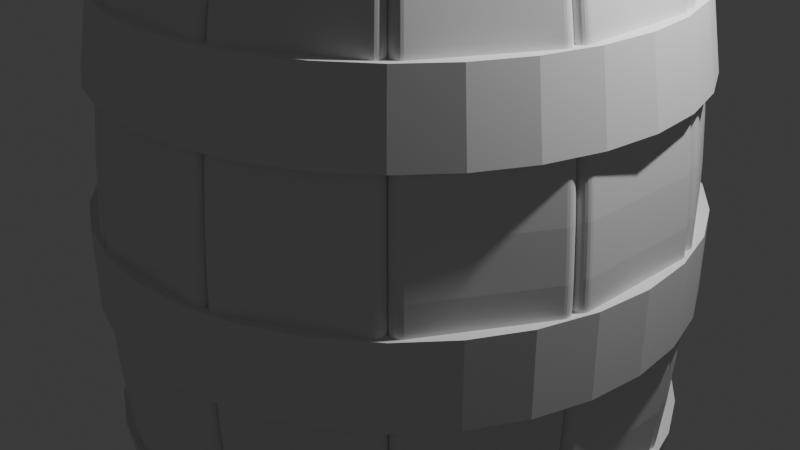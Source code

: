 # Source: tonneau.blend  (saved by Blender 4.5.90; exported with 4.5.12 LTS)
import bpy
from mathutils import Matrix  # noqa: F401  (used for matrix-valued properties, if any)

bpy.ops.wm.read_factory_settings(use_empty=True)
scene = bpy.context.scene
scene.name = 'Scene'

# ---- collections
col_collection = bpy.data.collections.new('Collection'); scene.collection.children.link(col_collection)

# ---- world
world_world = bpy.data.worlds.new('World'); scene.world = world_world
world_world.use_nodes = True; world_world.node_tree.nodes.clear()
_N = world_world.node_tree.nodes; _L = world_world.node_tree.links
n0 = _N.new('ShaderNodeOutputWorld'); n0.name = 'World Output'; n0.location = (200, 100)
n1 = _N.new('ShaderNodeBackground'); n1.name = 'Background'; n1.location = (-200, 100)
n1.inputs[0].default_value = (0.05088, 0.05088, 0.05088, 1.0)
_L.new(n1.outputs[0], n0.inputs[0])
n0.is_active_output = True
world_world.color = (0.05088, 0.05088, 0.05088)
world_world.sun_shadow_jitter_overblur = 0.0

# ---- cameras
cam_camera = bpy.data.cameras.new('Camera')
cam_camera.clip_end = 100.0
cam_camera.ortho_scale = 7.314

# ---- lights
light_light = bpy.data.lights.new('Light', 'POINT')
light_light.energy = 1000.0
light_light.shadow_soft_size = 0.1

# ---- meshes
me_plane = bpy.data.meshes.new('Plane')
me_plane.from_pydata([(2.855, -0.7366, 3.66), (2.855, -0.7366, -3.66), (2.855, 0.7366, 3.66), (2.855, 0.7366, -3.66), (2.855, -0.7366, 3.172), (2.855, -0.7366, 2.684), (2.855, -0.7366, 2.196), (2.855, -0.7366, 1.708), (2.855, -0.7366, 1.22), (2.855, -0.7366, 0.7319), (2.855, -0.7366, 0.244), (2.855, -0.7366, -0.244), (2.855, -0.7366, -0.7319), (2.855, -0.7366, -1.22), (2.855, -0.7366, -1.708), (2.855, -0.7366, -2.196), (2.855, -0.7366, -2.684), (2.855, -0.7366, -3.172), (2.855, 0.7366, -3.172), (2.855, 0.7366, -2.684), (2.855, 0.7366, -2.196), (2.855, 0.7366, -1.708), (2.855, 0.7366, -1.22), (2.855, 0.7366, -0.7319), (2.855, 0.7366, -0.244), (2.855, 0.7366, 0.244), (2.855, 0.7366, 0.7319), (2.855, 0.7366, 1.22), (2.855, 0.7366, 1.708), (2.855, 0.7366, 2.196), (2.855, 0.7366, 2.684), (2.855, 0.7366, 3.172)], [], [(17, 1, 3, 18), (0, 4, 31, 2), (4, 5, 30, 31), (5, 6, 29, 30), (6, 7, 28, 29), (7, 8, 27, 28), (8, 9, 26, 27), (9, 10, 25, 26), (10, 11, 24, 25), (11, 12, 23, 24), (12, 13, 22, 23), (13, 14, 21, 22), (14, 15, 20, 21), (15, 16, 19, 20), (16, 17, 18, 19)])
_uv = me_plane.uv_layers.new(name='UVMap')
_uv.uv.foreach_set('vector', [0.9333, 0.0, 1.0, 0.0, 1.0, 1.0, 0.9333, 1.0, 0.0, 0.0, 0.06667, 0.0, 0.06667, 1.0, 0.0, 1.0, 0.06667, 0.0, 0.1333, 0.0, 0.1333, 1.0, 0.06667, 1.0, 0.1333, 0.0, 0.2, 0.0, 0.2, 1.0, 0.1333, 1.0, 0.2, 0.0, 0.2667, 0.0, 0.2667, 1.0, 0.2, 1.0, 0.2667, 0.0, 0.3333, 0.0, 0.3333, 1.0, 0.2667, 1.0, 0.3333, 0.0, 0.4, 0.0, 0.4, 1.0, 0.3333, 1.0, 0.4, 0.0, 0.4667, 0.0, 0.4667, 1.0, 0.4, 1.0, 0.4667, 0.0, 0.5333, 0.0, 0.5333, 1.0, 0.4667, 1.0, 0.5333, 0.0, 0.6, 0.0, 0.6, 1.0, 0.5333, 1.0, 0.6, 0.0, 0.6667, 0.0, 0.6667, 1.0, 0.6, 1.0, 0.6667, 0.0, 0.7333, 0.0, 0.7333, 1.0, 0.6667, 1.0, 0.7333, 0.0, 0.8, 0.0, 0.8, 1.0, 0.7333, 1.0, 0.8, 0.0, 0.8667, 0.0, 0.8667, 1.0, 0.8, 1.0, 0.8667, 0.0, 0.9333, 0.0, 0.9333, 1.0, 0.8667, 1.0])
me_plane.update()
me_cylinder = bpy.data.meshes.new('Cylinder')
me_cylinder.from_pydata([(-2.225e-08, 2.422, -2.551), (-2.513e-08, 2.554, -1.771), (0.4725, 2.375, -2.551), (0.4983, 2.505, -1.771), (0.9268, 2.237, -2.551), (0.9774, 2.36, -1.771), (1.345, 2.014, -2.551), (1.419, 2.124, -1.771), (1.712, 1.712, -2.551), (1.806, 1.806, -1.771), (2.014, 1.345, -2.551), (2.124, 1.419, -1.771), (2.237, 0.9268, -2.551), (2.36, 0.9774, -1.771), (2.375, 0.4725, -2.551), (2.505, 0.4983, -1.771), (2.422, -7.65e-09, -2.551), (2.554, -5.083e-09, -1.771), (2.375, -0.4725, -2.551), (2.505, -0.4983, -1.771), (2.237, -0.9268, -2.551), (2.36, -0.9774, -1.771), (2.014, -1.345, -2.551), (2.124, -1.419, -1.771), (1.712, -1.712, -2.551), (1.806, -1.806, -1.771), (1.345, -2.014, -2.551), (1.419, -2.124, -1.771), (0.9268, -2.237, -2.551), (0.9774, -2.36, -1.771), (0.4725, -2.375, -2.551), (0.4983, -2.505, -1.771), (-2.225e-08, -2.422, -2.551), (-2.513e-08, -2.554, -1.771), (-0.4725, -2.375, -2.551), (-0.4983, -2.505, -1.771), (-0.9268, -2.237, -2.551), (-0.9774, -2.36, -1.771), (-1.345, -2.014, -2.551), (-1.419, -2.124, -1.771), (-1.712, -1.712, -2.551), (-1.806, -1.806, -1.771), (-2.014, -1.345, -2.551), (-2.124, -1.419, -1.771), (-2.237, -0.9268, -2.551), (-2.36, -0.9774, -1.771), (-2.375, -0.4725, -2.551), (-2.505, -0.4983, -1.771), (-2.422, -7.65e-09, -2.551), (-2.554, -5.083e-09, -1.771), (-2.375, 0.4725, -2.551), (-2.505, 0.4983, -1.771), (-2.237, 0.9268, -2.551), (-2.36, 0.9774, -1.771), (-2.014, 1.345, -2.551), (-2.124, 1.419, -1.771), (-1.712, 1.712, -2.551), (-1.806, 1.806, -1.771), (-1.345, 2.014, -2.551), (-1.419, 2.124, -1.771), (-0.9268, 2.237, -2.551), (-0.9774, 2.36, -1.771), (-0.4725, 2.375, -2.551), (-0.4983, 2.505, -1.771), (4.569e-08, -2.635, -0.4243), (4.569e-08, -2.635, 0.0), (-0.5141, -2.584, -0.4243), (-0.5141, -2.584, 0.0), (-1.008, -2.434, -0.4243), (-1.008, -2.434, 0.0), (-1.464, -2.191, -0.4243), (-1.464, -2.191, 0.0), (-1.863, -1.863, -0.4243), (-1.863, -1.863, 0.0), (-2.191, -1.464, -0.4243), (-2.191, -1.464, 0.0), (-2.434, -1.008, -0.4243), (-2.434, -1.008, 0.0), (-2.584, -0.5141, -0.4243), (-2.584, -0.5141, 0.0), (-2.635, 7.449e-09, -0.4243), (-2.635, 7.449e-09, 0.0), (-2.584, 0.5141, -0.4243), (-2.584, 0.5141, 0.0), (-2.434, 1.008, -0.4243), (-2.434, 1.008, 0.0), (-2.191, 1.464, -0.4243), (-2.191, 1.464, 0.0), (-1.863, 1.863, -0.4243), (-1.863, 1.863, 0.0), (-1.464, 2.191, -0.4243), (-1.464, 2.191, 0.0), (-1.008, 2.434, -0.4243), (-1.008, 2.434, 0.0), (-0.5141, 2.584, -0.4243), (-0.5141, 2.584, 0.0), (4.569e-08, 2.635, -0.4243), (4.569e-08, 2.635, 0.0), (0.5141, 2.584, -0.4243), (0.5141, 2.584, 0.0), (1.008, 2.434, -0.4243), (1.008, 2.434, 0.0), (1.464, 2.191, -0.4243), (1.464, 2.191, 0.0), (1.863, 1.863, -0.4243), (1.863, 1.863, 0.0), (2.191, 1.464, -0.4243), (2.191, 1.464, 0.0), (2.434, 1.008, -0.4243), (2.434, 1.008, 0.0), (2.584, 0.5141, -0.4243), (2.584, 0.5141, 0.0), (2.635, 7.449e-09, -0.4243), (2.635, 7.449e-09, 0.0), (2.584, -0.5141, -0.4243), (2.584, -0.5141, 0.0), (2.434, -1.008, -0.4243), (2.434, -1.008, 0.0), (2.191, -1.464, -0.4243), (2.191, -1.464, 0.0), (1.863, -1.863, -0.4243), (1.863, -1.863, 0.0), (1.464, -2.191, -0.4243), (1.464, -2.191, 0.0), (1.008, -2.434, -0.4243), (1.008, -2.434, 0.0), (0.5141, -2.584, -0.4243), (0.5141, -2.584, 0.0), (-2.225e-08, 2.786, -2.551), (0.5435, 2.732, -2.551), (0.5692, 2.862, -1.771), (-2.377e-08, 2.918, -1.771), (1.066, 2.574, -2.551), (1.117, 2.696, -1.771), (1.548, 2.316, -2.551), (1.621, 2.426, -1.771), (1.97, 1.97, -2.551), (2.063, 2.063, -1.771), (2.316, 1.548, -2.551), (2.426, 1.621, -1.771), (2.574, 1.066, -2.551), (2.696, 1.117, -1.771), (2.732, 0.5435, -2.551), (2.862, 0.5692, -1.771), (2.786, -2.201e-09, -2.551), (2.918, -2.359e-09, -1.771), (2.732, -0.5435, -2.551), (2.862, -0.5692, -1.771), (2.574, -1.066, -2.551), (2.696, -1.117, -1.771), (2.316, -1.548, -2.551), (2.426, -1.621, -1.771), (1.97, -1.97, -2.551), (2.063, -2.063, -1.771), (1.548, -2.316, -2.551), (1.621, -2.426, -1.771), (1.066, -2.574, -2.551), (1.117, -2.696, -1.771), (0.5435, -2.732, -2.551), (0.5692, -2.862, -1.771), (-2.225e-08, -2.786, -2.551), (-2.377e-08, -2.918, -1.771), (-0.5435, -2.732, -2.551), (-0.5692, -2.862, -1.771), (-1.066, -2.574, -2.551), (-1.117, -2.696, -1.771), (-1.548, -2.316, -2.551), (-1.621, -2.426, -1.771), (-1.97, -1.97, -2.551), (-2.063, -2.063, -1.771), (-2.316, -1.548, -2.551), (-2.426, -1.621, -1.771), (-2.574, -1.066, -2.551), (-2.696, -1.117, -1.771), (-2.732, -0.5435, -2.551), (-2.862, -0.5692, -1.771), (-2.786, -2.201e-09, -2.551), (-2.918, -2.359e-09, -1.771), (-2.732, 0.5435, -2.551), (-2.862, 0.5692, -1.771), (-2.574, 1.066, -2.551), (-2.696, 1.117, -1.771), (-2.316, 1.548, -2.551), (-2.426, 1.621, -1.771), (-1.97, 1.97, -2.551), (-2.063, 2.063, -1.771), (-1.548, 2.316, -2.551), (-1.621, 2.426, -1.771), (-1.066, 2.574, -2.551), (-1.117, 2.696, -1.771), (-0.5435, 2.732, -2.551), (-0.5692, 2.862, -1.771), (4.842e-08, -2.999, -0.4243), (-0.5851, -2.941, -0.4243), (-0.5851, -2.941, 0.0), (4.842e-08, -2.999, 0.0), (-1.148, -2.771, -0.4243), (-1.148, -2.771, 0.0), (-1.666, -2.494, -0.4243), (-1.666, -2.494, 0.0), (-2.121, -2.121, -0.4243), (-2.121, -2.121, 0.0), (-2.494, -1.666, -0.4243), (-2.494, -1.666, 0.0), (-2.771, -1.148, -0.4243), (-2.771, -1.148, 0.0), (-2.941, -0.5851, -0.4243), (-2.941, -0.5851, 0.0), (-2.999, 7.449e-09, -0.4243), (-2.999, 7.449e-09, 0.0), (-2.941, 0.5851, -0.4243), (-2.941, 0.5851, 0.0), (-2.771, 1.148, -0.4243), (-2.771, 1.148, 0.0), (-2.494, 1.666, -0.4243), (-2.494, 1.666, 0.0), (-2.121, 2.121, -0.4243), (-2.121, 2.121, 0.0), (-1.666, 2.494, -0.4243), (-1.666, 2.494, 0.0), (-1.148, 2.771, -0.4243), (-1.148, 2.771, 0.0), (-0.5851, 2.941, -0.4243), (-0.5851, 2.941, 0.0), (4.842e-08, 2.999, -0.4243), (4.842e-08, 2.999, 0.0), (0.5851, 2.941, -0.4243), (0.5851, 2.941, 0.0), (1.148, 2.771, -0.4243), (1.148, 2.771, 0.0), (1.666, 2.494, -0.4243), (1.666, 2.494, 0.0), (2.121, 2.121, -0.4243), (2.121, 2.121, 0.0), (2.494, 1.666, -0.4243), (2.494, 1.666, 0.0), (2.771, 1.148, -0.4243), (2.771, 1.148, 0.0), (2.941, 0.5851, -0.4243), (2.941, 0.5851, 0.0), (2.999, 7.449e-09, -0.4243), (2.999, 7.449e-09, 0.0), (2.941, -0.5851, -0.4243), (2.941, -0.5851, 0.0), (2.771, -1.148, -0.4243), (2.771, -1.148, 0.0), (2.494, -1.666, -0.4243), (2.494, -1.666, 0.0), (2.121, -2.121, -0.4243), (2.121, -2.121, 0.0), (1.666, -2.494, -0.4243), (1.666, -2.494, 0.0), (1.148, -2.771, -0.4243), (1.148, -2.771, 0.0), (0.5851, -2.941, -0.4243), (0.5851, -2.941, 0.0)], [], [(128, 131, 130, 129), (129, 130, 133, 132), (132, 133, 135, 134), (134, 135, 137, 136), (136, 137, 139, 138), (138, 139, 141, 140), (140, 141, 143, 142), (142, 143, 145, 144), (144, 145, 147, 146), (146, 147, 149, 148), (148, 149, 151, 150), (150, 151, 153, 152), (152, 153, 155, 154), (154, 155, 157, 156), (156, 157, 159, 158), (158, 159, 161, 160), (160, 161, 163, 162), (162, 163, 165, 164), (164, 165, 167, 166), (166, 167, 169, 168), (168, 169, 171, 170), (170, 171, 173, 172), (172, 173, 175, 174), (174, 175, 177, 176), (176, 177, 179, 178), (178, 179, 181, 180), (180, 181, 183, 182), (182, 183, 185, 184), (184, 185, 187, 186), (186, 187, 189, 188), (63, 61, 60, 62), (188, 189, 191, 190), (190, 191, 131, 128), (1, 63, 62, 0), (192, 195, 194, 193), (193, 194, 197, 196), (196, 197, 199, 198), (198, 199, 201, 200), (200, 201, 203, 202), (202, 203, 205, 204), (204, 205, 207, 206), (206, 207, 209, 208), (208, 209, 211, 210), (210, 211, 213, 212), (212, 213, 215, 214), (214, 215, 217, 216), (216, 217, 219, 218), (218, 219, 221, 220), (220, 221, 223, 222), (222, 223, 225, 224), (224, 225, 227, 226), (226, 227, 229, 228), (228, 229, 231, 230), (230, 231, 233, 232), (232, 233, 235, 234), (234, 235, 237, 236), (236, 237, 239, 238), (238, 239, 241, 240), (240, 241, 243, 242), (242, 243, 245, 244), (244, 245, 247, 246), (246, 247, 249, 248), (248, 249, 251, 250), (250, 251, 253, 252), (127, 125, 124, 126), (252, 253, 255, 254), (254, 255, 195, 192), (65, 127, 126, 64), (2, 0, 128, 129), (1, 3, 130, 131), (4, 2, 129, 132), (3, 5, 133, 130), (6, 4, 132, 134), (5, 7, 135, 133), (8, 6, 134, 136), (7, 9, 137, 135), (10, 8, 136, 138), (9, 11, 139, 137), (12, 10, 138, 140), (11, 13, 141, 139), (14, 12, 140, 142), (13, 15, 143, 141), (16, 14, 142, 144), (15, 17, 145, 143), (18, 16, 144, 146), (17, 19, 147, 145), (20, 18, 146, 148), (19, 21, 149, 147), (22, 20, 148, 150), (21, 23, 151, 149), (24, 22, 150, 152), (23, 25, 153, 151), (26, 24, 152, 154), (25, 27, 155, 153), (28, 26, 154, 156), (27, 29, 157, 155), (30, 28, 156, 158), (29, 31, 159, 157), (32, 30, 158, 160), (31, 33, 161, 159), (34, 32, 160, 162), (33, 35, 163, 161), (36, 34, 162, 164), (35, 37, 165, 163), (38, 36, 164, 166), (37, 39, 167, 165), (40, 38, 166, 168), (39, 41, 169, 167), (42, 40, 168, 170), (41, 43, 171, 169), (44, 42, 170, 172), (43, 45, 173, 171), (46, 44, 172, 174), (45, 47, 175, 173), (48, 46, 174, 176), (47, 49, 177, 175), (50, 48, 176, 178), (49, 51, 179, 177), (52, 50, 178, 180), (51, 53, 181, 179), (54, 52, 180, 182), (53, 55, 183, 181), (56, 54, 182, 184), (55, 57, 185, 183), (58, 56, 184, 186), (57, 59, 187, 185), (60, 58, 186, 188), (59, 61, 189, 187), (62, 60, 188, 190), (61, 63, 191, 189), (0, 62, 190, 128), (63, 1, 131, 191), (66, 64, 192, 193), (65, 67, 194, 195), (68, 66, 193, 196), (67, 69, 197, 194), (70, 68, 196, 198), (69, 71, 199, 197), (72, 70, 198, 200), (71, 73, 201, 199), (74, 72, 200, 202), (73, 75, 203, 201), (76, 74, 202, 204), (75, 77, 205, 203), (78, 76, 204, 206), (77, 79, 207, 205), (80, 78, 206, 208), (79, 81, 209, 207), (82, 80, 208, 210), (81, 83, 211, 209), (84, 82, 210, 212), (83, 85, 213, 211), (86, 84, 212, 214), (85, 87, 215, 213), (88, 86, 214, 216), (87, 89, 217, 215), (90, 88, 216, 218), (89, 91, 219, 217), (92, 90, 218, 220), (91, 93, 221, 219), (94, 92, 220, 222), (93, 95, 223, 221), (96, 94, 222, 224), (95, 97, 225, 223), (98, 96, 224, 226), (97, 99, 227, 225), (100, 98, 226, 228), (99, 101, 229, 227), (102, 100, 228, 230), (101, 103, 231, 229), (104, 102, 230, 232), (103, 105, 233, 231), (106, 104, 232, 234), (105, 107, 235, 233), (108, 106, 234, 236), (107, 109, 237, 235), (110, 108, 236, 238), (109, 111, 239, 237), (112, 110, 238, 240), (111, 113, 241, 239), (114, 112, 240, 242), (113, 115, 243, 241), (116, 114, 242, 244), (115, 117, 245, 243), (118, 116, 244, 246), (117, 119, 247, 245), (120, 118, 246, 248), (119, 121, 249, 247), (122, 120, 248, 250), (121, 123, 251, 249), (124, 122, 250, 252), (123, 125, 253, 251), (126, 124, 252, 254), (125, 127, 255, 253), (64, 126, 254, 192), (127, 65, 195, 255), (125, 123, 122, 124), (123, 121, 120, 122), (121, 119, 118, 120), (119, 117, 116, 118), (117, 115, 114, 116), (115, 113, 112, 114), (113, 111, 110, 112), (111, 109, 108, 110), (109, 107, 106, 108), (107, 105, 104, 106), (105, 103, 102, 104), (103, 101, 100, 102), (101, 99, 98, 100), (99, 97, 96, 98), (97, 95, 94, 96), (95, 93, 92, 94), (93, 91, 90, 92), (91, 89, 88, 90), (89, 87, 86, 88), (87, 85, 84, 86), (85, 83, 82, 84), (83, 81, 80, 82), (81, 79, 78, 80), (79, 77, 76, 78), (77, 75, 74, 76), (75, 73, 72, 74), (73, 71, 70, 72), (71, 69, 68, 70), (69, 67, 66, 68), (67, 65, 64, 66), (61, 59, 58, 60), (59, 57, 56, 58), (57, 55, 54, 56), (55, 53, 52, 54), (53, 51, 50, 52), (51, 49, 48, 50), (49, 47, 46, 48), (47, 45, 44, 46), (45, 43, 42, 44), (43, 41, 40, 42), (41, 39, 38, 40), (39, 37, 36, 38), (37, 35, 34, 36), (35, 33, 32, 34), (33, 31, 30, 32), (31, 29, 28, 30), (29, 27, 26, 28), (27, 25, 24, 26), (25, 23, 22, 24), (23, 21, 20, 22), (21, 19, 18, 20), (19, 17, 16, 18), (17, 15, 14, 16), (15, 13, 12, 14), (13, 11, 10, 12), (11, 9, 8, 10), (9, 7, 6, 8), (7, 5, 4, 6), (5, 3, 2, 4), (3, 1, 0, 2)])
_uv = me_cylinder.uv_layers.new(name='UVMap')
_uv.uv.foreach_set('vector', [1.0, 0.5, 1.0, 1.0, 0.9688, 1.0, 0.9688, 0.5, 0.9688, 0.5, 0.9688, 1.0, 0.9375, 1.0, 0.9375, 0.5, 0.9375, 0.5, 0.9375, 1.0, 0.9062, 1.0, 0.9062, 0.5, 0.9062, 0.5, 0.9062, 1.0, 0.875, 1.0, 0.875, 0.5, 0.875, 0.5, 0.875, 1.0, 0.8438, 1.0, 0.8438, 0.5, 0.8438, 0.5, 0.8438, 1.0, 0.8125, 1.0, 0.8125, 0.5, 0.8125, 0.5, 0.8125, 1.0, 0.7812, 1.0, 0.7812, 0.5, 0.7812, 0.5, 0.7812, 1.0, 0.75, 1.0, 0.75, 0.5, 0.75, 0.5, 0.75, 1.0, 0.7188, 1.0, 0.7188, 0.5, 0.7188, 0.5, 0.7188, 1.0, 0.6875, 1.0, 0.6875, 0.5, 0.6875, 0.5, 0.6875, 1.0, 0.6562, 1.0, 0.6562, 0.5, 0.6562, 0.5, 0.6562, 1.0, 0.625, 1.0, 0.625, 0.5, 0.625, 0.5, 0.625, 1.0, 0.5938, 1.0, 0.5938, 0.5, 0.5938, 0.5, 0.5938, 1.0, 0.5625, 1.0, 0.5625, 0.5, 0.5625, 0.5, 0.5625, 1.0, 0.5312, 1.0, 0.5312, 0.5, 0.5312, 0.5, 0.5312, 1.0, 0.5, 1.0, 0.5, 0.5, 0.5, 0.5, 0.5, 1.0, 0.4688, 1.0, 0.4688, 0.5, 0.4688, 0.5, 0.4688, 1.0, 0.4375, 1.0, 0.4375, 0.5, 0.4375, 0.5, 0.4375, 1.0, 0.4062, 1.0, 0.4062, 0.5, 0.4062, 0.5, 0.4062, 1.0, 0.375, 1.0, 0.375, 0.5, 0.375, 0.5, 0.375, 1.0, 0.3438, 1.0, 0.3438, 0.5, 0.3438, 0.5, 0.3438, 1.0, 0.3125, 1.0, 0.3125, 0.5, 0.3125, 0.5, 0.3125, 1.0, 0.2812, 1.0, 0.2812, 0.5, 0.2812, 0.5, 0.2812, 1.0, 0.25, 1.0, 0.25, 0.5, 0.25, 0.5, 0.25, 1.0, 0.2188, 1.0, 0.2188, 0.5, 0.2188, 0.5, 0.2188, 1.0, 0.1875, 1.0, 0.1875, 0.5, 0.1875, 0.5, 0.1875, 1.0, 0.1562, 1.0, 0.1562, 0.5, 0.1562, 0.5, 0.1562, 1.0, 0.125, 1.0, 0.125, 0.5, 0.125, 0.5, 0.125, 1.0, 0.09375, 1.0, 0.09375, 0.5, 0.09375, 0.5, 0.09375, 1.0, 0.0625, 1.0, 0.0625, 0.5, 0.209, 0.456, 0.1696, 0.4441, 0.6702, 0.4428, 0.7093, 0.4546, 0.0625, 0.5, 0.0625, 1.0, 0.03125, 1.0, 0.03125, 0.5, 0.03125, 0.5, 0.03125, 1.0, 0.0, 1.0, 0.0, 0.5, 0.25, 0.4601, 0.209, 0.456, 0.7093, 0.4546, 0.75, 0.4587, 1.0, 0.5, 1.0, 1.0, 0.9688, 1.0, 0.9688, 0.5, 0.9688, 0.5, 0.9688, 1.0, 0.9375, 1.0, 0.9375, 0.5, 0.9375, 0.5, 0.9375, 1.0, 0.9062, 1.0, 0.9062, 0.5, 0.9062, 0.5, 0.9062, 1.0, 0.875, 1.0, 0.875, 0.5, 0.875, 0.5, 0.875, 1.0, 0.8438, 1.0, 0.8438, 0.5, 0.8438, 0.5, 0.8438, 1.0, 0.8125, 1.0, 0.8125, 0.5, 0.8125, 0.5, 0.8125, 1.0, 0.7812, 1.0, 0.7812, 0.5, 0.7812, 0.5, 0.7812, 1.0, 0.75, 1.0, 0.75, 0.5, 0.75, 0.5, 0.75, 1.0, 0.7188, 1.0, 0.7188, 0.5, 0.7188, 0.5, 0.7188, 1.0, 0.6875, 1.0, 0.6875, 0.5, 0.6875, 0.5, 0.6875, 1.0, 0.6562, 1.0, 0.6562, 0.5, 0.6562, 0.5, 0.6562, 1.0, 0.625, 1.0, 0.625, 0.5, 0.625, 0.5, 0.625, 1.0, 0.5938, 1.0, 0.5938, 0.5, 0.5938, 0.5, 0.5938, 1.0, 0.5625, 1.0, 0.5625, 0.5, 0.5625, 0.5, 0.5625, 1.0, 0.5312, 1.0, 0.5312, 0.5, 0.5312, 0.5, 0.5312, 1.0, 0.5, 1.0, 0.5, 0.5, 0.5, 0.5, 0.5, 1.0, 0.4688, 1.0, 0.4688, 0.5, 0.4688, 0.5, 0.4688, 1.0, 0.4375, 1.0, 0.4375, 0.5, 0.4375, 0.5, 0.4375, 1.0, 0.4062, 1.0, 0.4062, 0.5, 0.4062, 0.5, 0.4062, 1.0, 0.375, 1.0, 0.375, 0.5, 0.375, 0.5, 0.375, 1.0, 0.3438, 1.0, 0.3438, 0.5, 0.3438, 0.5, 0.3438, 1.0, 0.3125, 1.0, 0.3125, 0.5, 0.3125, 0.5, 0.3125, 1.0, 0.2812, 1.0, 0.2812, 0.5, 0.2812, 0.5, 0.2812, 1.0, 0.25, 1.0, 0.25, 0.5, 0.25, 0.5, 0.25, 1.0, 0.2188, 1.0, 0.2188, 0.5, 0.2188, 0.5, 0.2188, 1.0, 0.1875, 1.0, 0.1875, 0.5, 0.1875, 0.5, 0.1875, 1.0, 0.1562, 1.0, 0.1562, 0.5, 0.1562, 0.5, 0.1562, 1.0, 0.125, 1.0, 0.125, 0.5, 0.125, 0.5, 0.125, 1.0, 0.09375, 1.0, 0.09375, 0.5, 0.09375, 0.5, 0.09375, 1.0, 0.0625, 1.0, 0.0625, 0.5, 0.2089, 0.4568, 0.1693, 0.4448, 0.6693, 0.4448, 0.7089, 0.4568, 0.0625, 0.5, 0.0625, 1.0, 0.03125, 1.0, 0.03125, 0.5, 0.03125, 0.5, 0.03125, 1.0, 0.0, 1.0, 0.0, 0.5, 0.25, 0.4609, 0.2089, 0.4568, 0.7089, 0.4568, 0.75, 0.4609, 0.7907, 0.4546, 0.75, 0.4587, 0.75, 0.49, 0.7968, 0.4854, 0.25, 0.4601, 0.291, 0.456, 0.2968, 0.4854, 0.25, 0.49, 0.8298, 0.4428, 0.7907, 0.4546, 0.7968, 0.4854, 0.8418, 0.4717, 0.291, 0.456, 0.3304, 0.4441, 0.3418, 0.4717, 0.2968, 0.4854, 0.8659, 0.4235, 0.8298, 0.4428, 0.8418, 0.4717, 0.8833, 0.4496, 0.3304, 0.4441, 0.3667, 0.4247, 0.3833, 0.4496, 0.3418, 0.4717, 0.8975, 0.3975, 0.8659, 0.4235, 0.8833, 0.4496, 0.9197, 0.4197, 0.3667, 0.4247, 0.3985, 0.3985, 0.4197, 0.4197, 0.3833, 0.4496, 0.9235, 0.3659, 0.8975, 0.3975, 0.9197, 0.4197, 0.9496, 0.3833, 0.3985, 0.3985, 0.4247, 0.3667, 0.4496, 0.3833, 0.4197, 0.4197, 0.9428, 0.3298, 0.9235, 0.3659, 0.9496, 0.3833, 0.9717, 0.3418, 0.4247, 0.3667, 0.4441, 0.3304, 0.4717, 0.3418, 0.4496, 0.3833, 0.9546, 0.2907, 0.9428, 0.3298, 0.9717, 0.3418, 0.9854, 0.2968, 0.4441, 0.3304, 0.456, 0.291, 0.4854, 0.2968, 0.4717, 0.3418, 0.9586, 0.25, 0.9546, 0.2907, 0.9854, 0.2968, 0.99, 0.25, 0.456, 0.291, 0.4601, 0.25, 0.49, 0.25, 0.4854, 0.2968, 0.9546, 0.2093, 0.9586, 0.25, 0.99, 0.25, 0.9854, 0.2032, 0.4601, 0.25, 0.456, 0.209, 0.4854, 0.2032, 0.49, 0.25, 0.9428, 0.1702, 0.9546, 0.2093, 0.9854, 0.2032, 0.9717, 0.1582, 0.456, 0.209, 0.4441, 0.1696, 0.4717, 0.1582, 0.4854, 0.2032, 0.9235, 0.1341, 0.9428, 0.1702, 0.9717, 0.1582, 0.9496, 0.1167, 0.4441, 0.1696, 0.4247, 0.1333, 0.4496, 0.1167, 0.4717, 0.1582, 0.8975, 0.1025, 0.9235, 0.1341, 0.9496, 0.1167, 0.9197, 0.08029, 0.4247, 0.1333, 0.3985, 0.1015, 0.4197, 0.08029, 0.4496, 0.1167, 0.8659, 0.07651, 0.8975, 0.1025, 0.9197, 0.08029, 0.8833, 0.05045, 0.3985, 0.1015, 0.3667, 0.07533, 0.3833, 0.05045, 0.4197, 0.08029, 0.8298, 0.05723, 0.8659, 0.07651, 0.8833, 0.05045, 0.8418, 0.02827, 0.3667, 0.07533, 0.3304, 0.05592, 0.3418, 0.02827, 0.3833, 0.05045, 0.7907, 0.04536, 0.8298, 0.05723, 0.8418, 0.02827, 0.7968, 0.01461, 0.3304, 0.05592, 0.291, 0.04397, 0.2968, 0.01461, 0.3418, 0.02827, 0.75, 0.04135, 0.7907, 0.04536, 0.7968, 0.01461, 0.75, 0.01, 0.291, 0.04397, 0.25, 0.03993, 0.25, 0.01, 0.2968, 0.01461, 0.7093, 0.04536, 0.75, 0.04135, 0.75, 0.01, 0.7032, 0.01461, 0.25, 0.03993, 0.209, 0.04397, 0.2032, 0.01461, 0.25, 0.01, 0.6702, 0.05723, 0.7093, 0.04536, 0.7032, 0.01461, 0.6582, 0.02827, 0.209, 0.04397, 0.1696, 0.05592, 0.1582, 0.02827, 0.2032, 0.01461, 0.6341, 0.07651, 0.6702, 0.05723, 0.6582, 0.02827, 0.6167, 0.05045, 0.1696, 0.05592, 0.1333, 0.07533, 0.1167, 0.05045, 0.1582, 0.02827, 0.6025, 0.1025, 0.6341, 0.07651, 0.6167, 0.05045, 0.5803, 0.08029, 0.1333, 0.07533, 0.1015, 0.1015, 0.08029, 0.08029, 0.1167, 0.05045, 0.5765, 0.1341, 0.6025, 0.1025, 0.5803, 0.08029, 0.5504, 0.1167, 0.1015, 0.1015, 0.07533, 0.1333, 0.05045, 0.1167, 0.08029, 0.08029, 0.5572, 0.1702, 0.5765, 0.1341, 0.5504, 0.1167, 0.5283, 0.1582, 0.07533, 0.1333, 0.05592, 0.1696, 0.02827, 0.1582, 0.05045, 0.1167, 0.5454, 0.2093, 0.5572, 0.1702, 0.5283, 0.1582, 0.5146, 0.2032, 0.05592, 0.1696, 0.04397, 0.209, 0.01461, 0.2032, 0.02827, 0.1582, 0.5414, 0.25, 0.5454, 0.2093, 0.5146, 0.2032, 0.51, 0.25, 0.04397, 0.209, 0.03993, 0.25, 0.01, 0.25, 0.01461, 0.2032, 0.5454, 0.2907, 0.5414, 0.25, 0.51, 0.25, 0.5146, 0.2968, 0.03993, 0.25, 0.04397, 0.291, 0.01461, 0.2968, 0.01, 0.25, 0.5572, 0.3298, 0.5454, 0.2907, 0.5146, 0.2968, 0.5283, 0.3418, 0.04397, 0.291, 0.05592, 0.3304, 0.02827, 0.3418, 0.01461, 0.2968, 0.5765, 0.3659, 0.5572, 0.3298, 0.5283, 0.3418, 0.5504, 0.3833, 0.05592, 0.3304, 0.07533, 0.3667, 0.05045, 0.3833, 0.02827, 0.3418, 0.6025, 0.3975, 0.5765, 0.3659, 0.5504, 0.3833, 0.5803, 0.4197, 0.07533, 0.3667, 0.1015, 0.3985, 0.08029, 0.4197, 0.05045, 0.3833, 0.6341, 0.4235, 0.6025, 0.3975, 0.5803, 0.4197, 0.6167, 0.4496, 0.1015, 0.3985, 0.1333, 0.4247, 0.1167, 0.4496, 0.08029, 0.4197, 0.6702, 0.4428, 0.6341, 0.4235, 0.6167, 0.4496, 0.6582, 0.4717, 0.1333, 0.4247, 0.1696, 0.4441, 0.1582, 0.4717, 0.1167, 0.4496, 0.7093, 0.4546, 0.6702, 0.4428, 0.6582, 0.4717, 0.7032, 0.4854, 0.1696, 0.4441, 0.209, 0.456, 0.2032, 0.4854, 0.1582, 0.4717, 0.75, 0.4587, 0.7093, 0.4546, 0.7032, 0.4854, 0.75, 0.49, 0.209, 0.456, 0.25, 0.4601, 0.25, 0.49, 0.2032, 0.4854, 0.7911, 0.4568, 0.75, 0.4609, 0.75, 0.49, 0.7968, 0.4854, 0.25, 0.4609, 0.2911, 0.4568, 0.2968, 0.4854, 0.25, 0.49, 0.8307, 0.4448, 0.7911, 0.4568, 0.7968, 0.4854, 0.8418, 0.4717, 0.2911, 0.4568, 0.3307, 0.4448, 0.3418, 0.4717, 0.2968, 0.4854, 0.8672, 0.4253, 0.8307, 0.4448, 0.8418, 0.4717, 0.8833, 0.4496, 0.3307, 0.4448, 0.3672, 0.4253, 0.3833, 0.4496, 0.3418, 0.4717, 0.8991, 0.3991, 0.8672, 0.4253, 0.8833, 0.4496, 0.9197, 0.4197, 0.3672, 0.4253, 0.3991, 0.3991, 0.4197, 0.4197, 0.3833, 0.4496, 0.9253, 0.3672, 0.8991, 0.3991, 0.9197, 0.4197, 0.9496, 0.3833, 0.3991, 0.3991, 0.4253, 0.3672, 0.4496, 0.3833, 0.4197, 0.4197, 0.9448, 0.3307, 0.9253, 0.3672, 0.9496, 0.3833, 0.9717, 0.3418, 0.4253, 0.3672, 0.4448, 0.3307, 0.4717, 0.3418, 0.4496, 0.3833, 0.9568, 0.2911, 0.9448, 0.3307, 0.9717, 0.3418, 0.9854, 0.2968, 0.4448, 0.3307, 0.4568, 0.2911, 0.4854, 0.2968, 0.4717, 0.3418, 0.9609, 0.25, 0.9568, 0.2911, 0.9854, 0.2968, 0.99, 0.25, 0.4568, 0.2911, 0.4609, 0.25, 0.49, 0.25, 0.4854, 0.2968, 0.9568, 0.2089, 0.9609, 0.25, 0.99, 0.25, 0.9854, 0.2032, 0.4609, 0.25, 0.4568, 0.2089, 0.4854, 0.2032, 0.49, 0.25, 0.9448, 0.1693, 0.9568, 0.2089, 0.9854, 0.2032, 0.9717, 0.1582, 0.4568, 0.2089, 0.4448, 0.1693, 0.4717, 0.1582, 0.4854, 0.2032, 0.9253, 0.1328, 0.9448, 0.1693, 0.9717, 0.1582, 0.9496, 0.1167, 0.4448, 0.1693, 0.4253, 0.1328, 0.4496, 0.1167, 0.4717, 0.1582, 0.8991, 0.1009, 0.9253, 0.1328, 0.9496, 0.1167, 0.9197, 0.08029, 0.4253, 0.1328, 0.3991, 0.1009, 0.4197, 0.08029, 0.4496, 0.1167, 0.8672, 0.07466, 0.8991, 0.1009, 0.9197, 0.08029, 0.8833, 0.05045, 0.3991, 0.1009, 0.3672, 0.07466, 0.3833, 0.05045, 0.4197, 0.08029, 0.8307, 0.05517, 0.8672, 0.07466, 0.8833, 0.05045, 0.8418, 0.02827, 0.3672, 0.07466, 0.3307, 0.05517, 0.3418, 0.02827, 0.3833, 0.05045, 0.7911, 0.04317, 0.8307, 0.05517, 0.8418, 0.02827, 0.7968, 0.01461, 0.3307, 0.05517, 0.2911, 0.04317, 0.2968, 0.01461, 0.3418, 0.02827, 0.75, 0.03912, 0.7911, 0.04317, 0.7968, 0.01461, 0.75, 0.01, 0.2911, 0.04317, 0.25, 0.03912, 0.25, 0.01, 0.2968, 0.01461, 0.7089, 0.04317, 0.75, 0.03912, 0.75, 0.01, 0.7032, 0.01461, 0.25, 0.03912, 0.2089, 0.04317, 0.2032, 0.01461, 0.25, 0.01, 0.6693, 0.05517, 0.7089, 0.04317, 0.7032, 0.01461, 0.6582, 0.02827, 0.2089, 0.04317, 0.1693, 0.05517, 0.1582, 0.02827, 0.2032, 0.01461, 0.6328, 0.07466, 0.6693, 0.05517, 0.6582, 0.02827, 0.6167, 0.05045, 0.1693, 0.05517, 0.1328, 0.07466, 0.1167, 0.05045, 0.1582, 0.02827, 0.6009, 0.1009, 0.6328, 0.07466, 0.6167, 0.05045, 0.5803, 0.08029, 0.1328, 0.07466, 0.1009, 0.1009, 0.08029, 0.08029, 0.1167, 0.05045, 0.5747, 0.1328, 0.6009, 0.1009, 0.5803, 0.08029, 0.5504, 0.1167, 0.1009, 0.1009, 0.07466, 0.1328, 0.05045, 0.1167, 0.08029, 0.08029, 0.5552, 0.1693, 0.5747, 0.1328, 0.5504, 0.1167, 0.5283, 0.1582, 0.07466, 0.1328, 0.05517, 0.1693, 0.02827, 0.1582, 0.05045, 0.1167, 0.5432, 0.2089, 0.5552, 0.1693, 0.5283, 0.1582, 0.5146, 0.2032, 0.05517, 0.1693, 0.04317, 0.2089, 0.01461, 0.2032, 0.02827, 0.1582, 0.5391, 0.25, 0.5432, 0.2089, 0.5146, 0.2032, 0.51, 0.25, 0.04317, 0.2089, 0.03912, 0.25, 0.01, 0.25, 0.01461, 0.2032, 0.5432, 0.2911, 0.5391, 0.25, 0.51, 0.25, 0.5146, 0.2968, 0.03912, 0.25, 0.04317, 0.2911, 0.01461, 0.2968, 0.01, 0.25, 0.5552, 0.3307, 0.5432, 0.2911, 0.5146, 0.2968, 0.5283, 0.3418, 0.04317, 0.2911, 0.05517, 0.3307, 0.02827, 0.3418, 0.01461, 0.2968, 0.5747, 0.3672, 0.5552, 0.3307, 0.5283, 0.3418, 0.5504, 0.3833, 0.05517, 0.3307, 0.07466, 0.3672, 0.05045, 0.3833, 0.02827, 0.3418, 0.6009, 0.3991, 0.5747, 0.3672, 0.5504, 0.3833, 0.5803, 0.4197, 0.07466, 0.3672, 0.1009, 0.3991, 0.08029, 0.4197, 0.05045, 0.3833, 0.6328, 0.4253, 0.6009, 0.3991, 0.5803, 0.4197, 0.6167, 0.4496, 0.1009, 0.3991, 0.1328, 0.4253, 0.1167, 0.4496, 0.08029, 0.4197, 0.6693, 0.4448, 0.6328, 0.4253, 0.6167, 0.4496, 0.6582, 0.4717, 0.1328, 0.4253, 0.1693, 0.4448, 0.1582, 0.4717, 0.1167, 0.4496, 0.7089, 0.4568, 0.6693, 0.4448, 0.6582, 0.4717, 0.7032, 0.4854, 0.1693, 0.4448, 0.2089, 0.4568, 0.2032, 0.4854, 0.1582, 0.4717, 0.75, 0.4609, 0.7089, 0.4568, 0.7032, 0.4854, 0.75, 0.49, 0.2089, 0.4568, 0.25, 0.4609, 0.25, 0.49, 0.2032, 0.4854, 0.1693, 0.4448, 0.1328, 0.4253, 0.6328, 0.4253, 0.6693, 0.4448, 0.1328, 0.4253, 0.1009, 0.3991, 0.6009, 0.3991, 0.6328, 0.4253, 0.1009, 0.3991, 0.07466, 0.3672, 0.5747, 0.3672, 0.6009, 0.3991, 0.07466, 0.3672, 0.05517, 0.3307, 0.5552, 0.3307, 0.5747, 0.3672, 0.05517, 0.3307, 0.04317, 0.2911, 0.5432, 0.2911, 0.5552, 0.3307, 0.04317, 0.2911, 0.03912, 0.25, 0.5391, 0.25, 0.5432, 0.2911, 0.03912, 0.25, 0.04317, 0.2089, 0.5432, 0.2089, 0.5391, 0.25, 0.04317, 0.2089, 0.05517, 0.1693, 0.5552, 0.1693, 0.5432, 0.2089, 0.05517, 0.1693, 0.07466, 0.1328, 0.5747, 0.1328, 0.5552, 0.1693, 0.07466, 0.1328, 0.1009, 0.1009, 0.6009, 0.1009, 0.5747, 0.1328, 0.1009, 0.1009, 0.1328, 0.07466, 0.6328, 0.07466, 0.6009, 0.1009, 0.1328, 0.07466, 0.1693, 0.05517, 0.6693, 0.05517, 0.6328, 0.07466, 0.1693, 0.05517, 0.2089, 0.04317, 0.7089, 0.04317, 0.6693, 0.05517, 0.2089, 0.04317, 0.25, 0.03912, 0.75, 0.03912, 0.7089, 0.04317, 0.25, 0.03912, 0.2911, 0.04317, 0.7911, 0.04317, 0.75, 0.03912, 0.2911, 0.04317, 0.3307, 0.05517, 0.8307, 0.05517, 0.7911, 0.04317, 0.3307, 0.05517, 0.3672, 0.07466, 0.8672, 0.07466, 0.8307, 0.05517, 0.3672, 0.07466, 0.3991, 0.1009, 0.8991, 0.1009, 0.8672, 0.07466, 0.3991, 0.1009, 0.4253, 0.1328, 0.9253, 0.1328, 0.8991, 0.1009, 0.4253, 0.1328, 0.4448, 0.1693, 0.9448, 0.1693, 0.9253, 0.1328, 0.4448, 0.1693, 0.4568, 0.2089, 0.9568, 0.2089, 0.9448, 0.1693, 0.4568, 0.2089, 0.4609, 0.25, 0.9609, 0.25, 0.9568, 0.2089, 0.4609, 0.25, 0.4568, 0.2911, 0.9568, 0.2911, 0.9609, 0.25, 0.4568, 0.2911, 0.4448, 0.3307, 0.9448, 0.3307, 0.9568, 0.2911, 0.4448, 0.3307, 0.4253, 0.3672, 0.9253, 0.3672, 0.9448, 0.3307, 0.4253, 0.3672, 0.3991, 0.3991, 0.8991, 0.3991, 0.9253, 0.3672, 0.3991, 0.3991, 0.3672, 0.4253, 0.8672, 0.4253, 0.8991, 0.3991, 0.3672, 0.4253, 0.3307, 0.4448, 0.8307, 0.4448, 0.8672, 0.4253, 0.3307, 0.4448, 0.2911, 0.4568, 0.7911, 0.4568, 0.8307, 0.4448, 0.2911, 0.4568, 0.25, 0.4609, 0.75, 0.4609, 0.7911, 0.4568, 0.1696, 0.4441, 0.1333, 0.4247, 0.6341, 0.4235, 0.6702, 0.4428, 0.1333, 0.4247, 0.1015, 0.3985, 0.6025, 0.3975, 0.6341, 0.4235, 0.1015, 0.3985, 0.07533, 0.3667, 0.5765, 0.3659, 0.6025, 0.3975, 0.07533, 0.3667, 0.05592, 0.3304, 0.5572, 0.3298, 0.5765, 0.3659, 0.05592, 0.3304, 0.04397, 0.291, 0.5454, 0.2907, 0.5572, 0.3298, 0.04397, 0.291, 0.03993, 0.25, 0.5414, 0.25, 0.5454, 0.2907, 0.03993, 0.25, 0.04397, 0.209, 0.5454, 0.2093, 0.5414, 0.25, 0.04397, 0.209, 0.05592, 0.1696, 0.5572, 0.1702, 0.5454, 0.2093, 0.05592, 0.1696, 0.07533, 0.1333, 0.5765, 0.1341, 0.5572, 0.1702, 0.07533, 0.1333, 0.1015, 0.1015, 0.6025, 0.1025, 0.5765, 0.1341, 0.1015, 0.1015, 0.1333, 0.07533, 0.6341, 0.07651, 0.6025, 0.1025, 0.1333, 0.07533, 0.1696, 0.05592, 0.6702, 0.05723, 0.6341, 0.07651, 0.1696, 0.05592, 0.209, 0.04397, 0.7093, 0.04536, 0.6702, 0.05723, 0.209, 0.04397, 0.25, 0.03993, 0.75, 0.04135, 0.7093, 0.04536, 0.25, 0.03993, 0.291, 0.04397, 0.7907, 0.04536, 0.75, 0.04135, 0.291, 0.04397, 0.3304, 0.05592, 0.8298, 0.05723, 0.7907, 0.04536, 0.3304, 0.05592, 0.3667, 0.07533, 0.8659, 0.07651, 0.8298, 0.05723, 0.3667, 0.07533, 0.3985, 0.1015, 0.8975, 0.1025, 0.8659, 0.07651, 0.3985, 0.1015, 0.4247, 0.1333, 0.9235, 0.1341, 0.8975, 0.1025, 0.4247, 0.1333, 0.4441, 0.1696, 0.9428, 0.1702, 0.9235, 0.1341, 0.4441, 0.1696, 0.456, 0.209, 0.9546, 0.2093, 0.9428, 0.1702, 0.456, 0.209, 0.4601, 0.25, 0.9586, 0.25, 0.9546, 0.2093, 0.4601, 0.25, 0.456, 0.291, 0.9546, 0.2907, 0.9586, 0.25, 0.456, 0.291, 0.4441, 0.3304, 0.9428, 0.3298, 0.9546, 0.2907, 0.4441, 0.3304, 0.4247, 0.3667, 0.9235, 0.3659, 0.9428, 0.3298, 0.4247, 0.3667, 0.3985, 0.3985, 0.8975, 0.3975, 0.9235, 0.3659, 0.3985, 0.3985, 0.3667, 0.4247, 0.8659, 0.4235, 0.8975, 0.3975, 0.3667, 0.4247, 0.3304, 0.4441, 0.8298, 0.4428, 0.8659, 0.4235, 0.3304, 0.4441, 0.291, 0.456, 0.7907, 0.4546, 0.8298, 0.4428, 0.291, 0.456, 0.25, 0.4601, 0.75, 0.4587, 0.7907, 0.4546])
me_cylinder.update()

# ---- objects
ob_light = bpy.data.objects.new('Light', light_light)
ob_camera = bpy.data.objects.new('Camera', cam_camera)
ob_plane = bpy.data.objects.new('Plane', me_plane)
ob_empty = bpy.data.objects.new('Empty', None)
ob_cylinder = bpy.data.objects.new('Cylinder', me_cylinder)

# ---- transforms, parenting, visibility, modifiers, constraints
ob_light.location = (4.076, 1.005, 5.904)
ob_light.rotation_euler = (0.6503, 0.05522, 1.866)
ob_light.lock_rotations_4d = False
ob_light.empty_display_type = 'ARROWS'
ob_light.color = (0.0, 0.0, 0.0, 0.0)
ob_light.lineart.crease_threshold = 0.0
ob_camera.location = (7.359, -6.926, 4.958)
ob_camera.rotation_euler = (1.109, 0.0, 0.8149)
ob_camera.lock_rotations_4d = False
ob_camera.empty_display_type = 'ARROWS'
ob_camera.color = (0.0, 0.0, 0.0, 0.0)
ob_camera.display_type = 'WIRE'
ob_camera.lineart.crease_threshold = 0.0
ob_plane.location = (0.0, 0.0, 0.0)
_m = ob_plane.modifiers.new('Solidify', 'SOLIDIFY')
_m.thickness = 0.25
_m = ob_plane.modifiers.new('Bevel', 'BEVEL')
_m.segments = 6
_m = ob_plane.modifiers.new('SimpleDeform', 'SIMPLE_DEFORM')
_m.deform_method = 'STRETCH'
_m.deform_axis = 'Z'
_m.factor = -0.08813
_m.angle = -0.08813
_m = ob_plane.modifiers.new('Array', 'ARRAY')
_m.count = 12
_m.constant_offset_displace = (1.59, 0.0, 0.0)
_m.use_relative_offset = False
_m.use_object_offset = True
_m.offset_object = ob_empty
ob_empty.location = (0.0, 0.0, 0.0)
ob_empty.rotation_euler = (0.0, -0.0, 0.5236)
ob_empty.empty_display_type = 'CIRCLE'
ob_cylinder.location = (0.0, 0.0, 0.0)
ob_cylinder.scale = (1.0, 1.0, 1.0)
_m = ob_cylinder.modifiers.new('Mirror', 'MIRROR')
_m.use_axis = (False, False, True)
_m.mirror_object = ob_empty

# ---- collection membership
col_collection.objects.link(ob_light)
col_collection.objects.link(ob_camera)
col_collection.objects.link(ob_plane)
col_collection.objects.link(ob_empty)
col_collection.objects.link(ob_cylinder)

# ---- scene / render settings (as saved in the file)
scene.camera = ob_camera
scene.frame_start = 1; scene.frame_end = 250; scene.frame_set(1)
scene.render.engine = 'BLENDER_EEVEE_NEXT'
bpy.context.view_layer.update()
